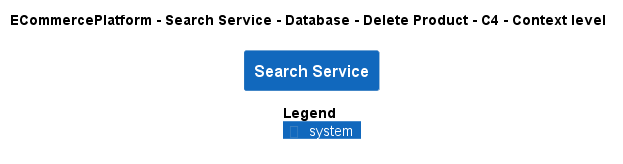

The diagram above was rendered by PlantUML. Its source (embedded in the PNG):
@startuml
!pragma layout smetana
!include ..\..\..\..\..\..\..\.c4s\C4_Context.puml

AddElementTag("c4interflow:lifecycle:new", $bgColor=green, $fontColor=#ffffff, $borderColor=green, $shadowing="False")
AddElementTag("c4interflow:lifecycle:changed", $bgColor=orange, $fontColor=#ffffff, $borderColor=orange, $shadowing="False")
AddElementTag("c4interflow:lifecycle:removed", $bgColor=red, $fontColor=#ffffff, $borderColor=red, $shadowing="False")

AddRelTag("c4interflow:lifecycle:new", $textColor=green, $lineColor=green)
AddRelTag("c4interflow:lifecycle:changed", $textColor=orange, $lineColor=orange)
AddRelTag("c4interflow:lifecycle:removed", $textColor=red, $lineColor=red)

SHOW_PERSON_PORTRAIT()
LAYOUT_TOP_DOWN()

skinparam linetype polyline

title ECommercePlatform - Search Service - Database - Delete Product - C4 - Context level

System(ECommercePlatform.SoftwareSystems.SearchService, "Search Service", "")



SHOW_LEGEND()
@enduml